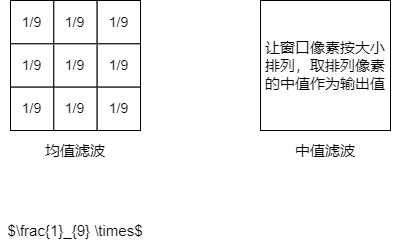

The diagram above was exported from draw.io. Its source (the exported page's mxGraphModel, read from the mxfile embedded in the PNG):
<mxGraphModel dx="1141" dy="570" grid="1" gridSize="10" guides="1" tooltips="1" connect="1" arrows="1" fold="1" page="1" pageScale="1" pageWidth="827" pageHeight="1169" math="1" shadow="0">
  <root>
    <mxCell id="0" />
    <mxCell id="1" parent="0" />
    <mxCell id="x_lNsSihFkA8siEmLc-K-14" value="&lt;span style=&quot;&quot;&gt;让窗口像素按大小排列，取排列像素的中值作为输出值&lt;/span&gt;" style="whiteSpace=wrap;html=1;aspect=fixed;fontSize=15;fillColor=default;" vertex="1" parent="1">
      <mxGeometry x="320" y="160" width="130" height="130" as="geometry" />
    </mxCell>
    <mxCell id="x_lNsSihFkA8siEmLc-K-15" value="中值滤波" style="rounded=0;whiteSpace=wrap;html=1;fontSize=15;strokeColor=none;fillColor=none;" vertex="1" parent="1">
      <mxGeometry x="310" y="290" width="150" height="40" as="geometry" />
    </mxCell>
    <mxCell id="x_lNsSihFkA8siEmLc-K-16" value="" style="group;fontSize=14;" vertex="1" connectable="0" parent="1">
      <mxGeometry x="70" y="160" width="150" height="180" as="geometry" />
    </mxCell>
    <mxCell id="x_lNsSihFkA8siEmLc-K-17" value="&lt;font style=&quot;font-size: 14px;&quot;&gt;1/9&lt;/font&gt;" style="whiteSpace=wrap;html=1;aspect=fixed;fontSize=14;" vertex="1" parent="x_lNsSihFkA8siEmLc-K-16">
      <mxGeometry width="43.333333333333336" height="43.333333333333336" as="geometry" />
    </mxCell>
    <mxCell id="x_lNsSihFkA8siEmLc-K-18" value="&lt;span style=&quot;font-size: 14px;&quot;&gt;1/9&lt;/span&gt;" style="whiteSpace=wrap;html=1;aspect=fixed;fontSize=14;" vertex="1" parent="x_lNsSihFkA8siEmLc-K-16">
      <mxGeometry x="43.333333333333336" width="43.333333333333336" height="43.333333333333336" as="geometry" />
    </mxCell>
    <mxCell id="x_lNsSihFkA8siEmLc-K-19" value="&lt;span style=&quot;font-size: 14px;&quot;&gt;1/9&lt;/span&gt;" style="whiteSpace=wrap;html=1;aspect=fixed;fontSize=14;" vertex="1" parent="x_lNsSihFkA8siEmLc-K-16">
      <mxGeometry x="86.66666666666667" width="43.333333333333336" height="43.333333333333336" as="geometry" />
    </mxCell>
    <mxCell id="x_lNsSihFkA8siEmLc-K-20" value="&lt;span style=&quot;font-size: 14px;&quot;&gt;1/9&lt;/span&gt;" style="whiteSpace=wrap;html=1;aspect=fixed;fontSize=14;" vertex="1" parent="x_lNsSihFkA8siEmLc-K-16">
      <mxGeometry y="43.333333333333336" width="43.333333333333336" height="43.333333333333336" as="geometry" />
    </mxCell>
    <mxCell id="x_lNsSihFkA8siEmLc-K-21" value="&lt;span style=&quot;font-size: 14px;&quot;&gt;1/9&lt;/span&gt;" style="whiteSpace=wrap;html=1;aspect=fixed;fontSize=14;" vertex="1" parent="x_lNsSihFkA8siEmLc-K-16">
      <mxGeometry x="43.333333333333336" y="43.333333333333336" width="43.333333333333336" height="43.333333333333336" as="geometry" />
    </mxCell>
    <mxCell id="x_lNsSihFkA8siEmLc-K-22" value="&lt;span style=&quot;font-size: 14px;&quot;&gt;1/9&lt;/span&gt;" style="whiteSpace=wrap;html=1;aspect=fixed;fontSize=14;" vertex="1" parent="x_lNsSihFkA8siEmLc-K-16">
      <mxGeometry x="86.66666666666667" y="43.333333333333336" width="43.333333333333336" height="43.333333333333336" as="geometry" />
    </mxCell>
    <mxCell id="x_lNsSihFkA8siEmLc-K-23" value="&lt;span style=&quot;font-size: 14px;&quot;&gt;1/9&lt;/span&gt;" style="whiteSpace=wrap;html=1;aspect=fixed;fontSize=14;" vertex="1" parent="x_lNsSihFkA8siEmLc-K-16">
      <mxGeometry y="86.66666666666667" width="43.333333333333336" height="43.333333333333336" as="geometry" />
    </mxCell>
    <mxCell id="x_lNsSihFkA8siEmLc-K-24" value="&lt;span style=&quot;font-size: 14px;&quot;&gt;1/9&lt;/span&gt;" style="whiteSpace=wrap;html=1;aspect=fixed;fontSize=14;" vertex="1" parent="x_lNsSihFkA8siEmLc-K-16">
      <mxGeometry x="43.333333333333336" y="86.66666666666667" width="43.333333333333336" height="43.333333333333336" as="geometry" />
    </mxCell>
    <mxCell id="x_lNsSihFkA8siEmLc-K-25" value="&lt;span style=&quot;font-size: 14px;&quot;&gt;1/9&lt;/span&gt;" style="whiteSpace=wrap;html=1;aspect=fixed;fontSize=14;" vertex="1" parent="x_lNsSihFkA8siEmLc-K-16">
      <mxGeometry x="86.66666666666667" y="86.66666666666667" width="43.333333333333336" height="43.333333333333336" as="geometry" />
    </mxCell>
    <mxCell id="x_lNsSihFkA8siEmLc-K-26" value="均值滤波" style="rounded=0;whiteSpace=wrap;html=1;fontSize=15;strokeColor=none;fillColor=none;" vertex="1" parent="x_lNsSihFkA8siEmLc-K-16">
      <mxGeometry x="-10" y="130" width="150" height="40" as="geometry" />
    </mxCell>
    <mxCell id="x_lNsSihFkA8siEmLc-K-38" value="$\frac{1}_{9} \times$" style="rounded=0;whiteSpace=wrap;html=1;fontSize=15;strokeColor=none;fillColor=none;" vertex="1" parent="1">
      <mxGeometry x="60" y="370" width="150" height="40" as="geometry" />
    </mxCell>
  </root>
</mxGraphModel>